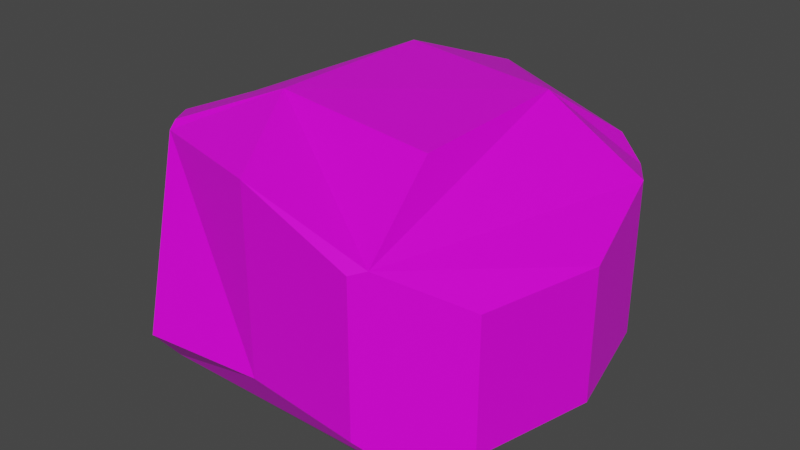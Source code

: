 # Source: rock1.blend  (saved by Blender 2.81.16; exported with 4.5.12 LTS)
import bpy
from mathutils import Matrix  # noqa: F401  (used for matrix-valued properties, if any)

bpy.ops.wm.read_factory_settings(use_empty=True)
scene = bpy.context.scene
scene.name = 'Scene'

# ---- collections
col_collection = bpy.data.collections.new('Collection'); scene.collection.children.link(col_collection)

# ---- images (referenced by path relative to the original .blend; pixels are not part of the script)
import os
ASSET_DIR = os.environ.get("B2B_ASSET_DIR", "")  # directory of the original .blend (textures are referenced by path, not embedded)
HERE = os.path.dirname(os.path.abspath(__file__))  # packed textures are extracted next to this script under _unpacked/

def load_image(name, relpath, width, height, colorspace="sRGB"):
    """Load a texture the original file referenced (path relative to the .blend, or extracted next to this script)."""
    p = next((c for c in (os.path.join(HERE, relpath), os.path.join(ASSET_DIR, relpath)) if relpath and os.path.exists(c)), "")
    if p:
        img = bpy.data.images.load(p, check_existing=True)
        img.name = name
    else:  # same state as the original file: an image datablock whose file is absent (Cycles renders it pink)
        img = bpy.data.images.new(name, width, height)
        img.source = "FILE"
        img.filepath = "//" + (relpath or name)
    img.colorspace_settings.name = colorspace
    return img
img_colorgrid2_png = load_image('colorgrid2.png', 'colorgrid2.png', 1024, 1024, 'sRGB')

# ---- materials (node trees are filled in below, after node groups)
mat_material = bpy.data.materials.new('Material')
mat_material.alpha_threshold = 0.0
mat_material.use_transparent_shadow = False
mat_material.line_color = (0.0, 0.0, 0.0, 1.0)

# ---- material node trees
mat_material.use_nodes = True; mat_material.node_tree.nodes.clear()
_N = mat_material.node_tree.nodes; _L = mat_material.node_tree.links
n0 = _N.new('ShaderNodeOutputMaterial'); n0.name = 'Material Output'; n0.location = (300, 300)
n1 = _N.new('ShaderNodeBsdfPrincipled'); n1.name = 'Principled BSDF'; n1.location = (10, 300)
n1.distribution = 'GGX'
n1.subsurface_method = 'BURLEY'
n1.inputs[2].default_value = 0.4
n1.inputs[3].default_value = 1.45
n1.inputs[27].default_value = (0.0, 0.0, 0.0, 1.0)
n1.inputs[28].default_value = 1.0
n2 = _N.new('ShaderNodeTexImage'); n2.name = 'Image Texture'; n2.location = (-280, 275)
n2.image = img_colorgrid2_png
_L.new(n1.outputs[0], n0.inputs[0])
_L.new(n2.outputs[0], n1.inputs[0])
n0.is_active_output = True

# ---- world
world_world = bpy.data.worlds.new('World'); scene.world = world_world
world_world.use_nodes = True; world_world.node_tree.nodes.clear()
_N = world_world.node_tree.nodes; _L = world_world.node_tree.links
n0 = _N.new('ShaderNodeOutputWorld'); n0.name = 'World Output'; n0.location = (300, 300)
n1 = _N.new('ShaderNodeBackground'); n1.name = 'Background'; n1.location = (10, 300)
n1.inputs[0].default_value = (0.05088, 0.05088, 0.05088, 1.0)
_L.new(n1.outputs[0], n0.inputs[0])
n0.is_active_output = True
world_world.color = (0.05088, 0.05088, 0.05088)
world_world.use_sun_shadow = False
world_world.sun_shadow_jitter_overblur = 0.0

# ---- meshes
me_cube = bpy.data.meshes.new('Cube')
me_cube.from_pydata([(0.7345, 0.7612, -0.01651), (-0.8454, 0.7612, -0.01651), (0.7345, -0.7566, -0.01651), (-0.4274, 0.6638, 1.983), (0.552, 0.4661, 1.991), (0.6733, 1.0, 1.507), (-0.4274, -0.3095, 1.983), (0.552, -0.4456, 1.959), (1.0, 0.6378, 1.442), (0.7963, 1.0, 1.308), (0.8756, 0.859, 0.1357), (0.7963, 1.0, 0.355), (1.0, 0.6378, 0.27), (-1.0, 0.7747, 1.252), (-1.0, 0.7747, 0.2719), (-0.9031, 0.8304, 0.09116), (-0.09352, 1.073, 1.787), (-0.7347, 0.9272, 1.385), (-0.09352, 1.073, 0.355), (-0.8454, -0.7521, -0.01651), (-0.8431, -0.7566, -0.01651), (-0.7214, -1.0, 0.3843), (-0.7214, -0.7692, 1.785), (-0.7532, -0.7056, 1.821), (-1.0, -0.4428, 1.697), (-1.0, -0.4428, 0.2719), (1.0, -0.6545, 1.259), (1.0, -0.6545, 0.27), (0.8159, -0.81, 0.07133), (0.6558, -0.9452, 1.535), (0.5909, -1.0, 0.3843), (0.5909, -1.0, 1.505), (1.157, -0.008345, 1.259), (1.157, -0.008345, 0.27), (-1.157, 0.1646, 1.542), (-1.157, 0.1646, 0.2719), (-0.06527, -0.937, 0.3843), (-0.06527, -0.937, 1.785)], [], [(17, 16, 18, 15, 14, 13), (29, 31, 30, 28, 27, 26), (9, 8, 12, 10, 11), (4, 3, 6, 7), (18, 11, 10, 0, 1, 15), (18, 16, 5, 9, 11), (5, 16, 17, 3, 4), (35, 34, 13, 14), (22, 23, 24, 25, 19, 20, 21), (13, 34, 24, 23, 6, 3, 17), (36, 37, 22, 21), (30, 36, 21, 20, 2, 28), (1, 0, 2, 20, 19), (1, 19, 25, 35, 14, 15), (23, 22, 37, 31, 29, 7, 6), (2, 0, 10, 12, 33, 27, 28), (33, 32, 26, 27), (5, 4, 7, 29, 26, 32, 8, 9), (12, 8, 32, 33), (25, 24, 34, 35), (30, 31, 37, 36)])
_uv = me_cube.uv_layers.new(name='UVMap')
_uv.uv.foreach_set('vector', [0.689, 0.3536, 0.6923, 0.3546, 0.6923, 0.3873, 0.6845, 0.3934, 0.682, 0.3892, 0.682, 0.3567, 0.6069, 0.3858, 0.6088, 0.3865, 0.6088, 0.4185, 0.6021, 0.4257, 0.5966, 0.4211, 0.5966, 0.3985, 0.6711, 0.3185, 0.6806, 0.326, 0.6806, 0.3486, 0.6748, 0.3517, 0.6711, 0.3467, 0.6449, 0.3815, 0.6449, 0.4039, 0.6151, 0.4039, 0.6151, 0.3815, 0.6921, 0.4002, 0.6921, 0.4323, 0.6861, 0.4341, 0.682, 0.4309, 0.682, 0.3948, 0.6849, 0.3934, 0.615, 0.3857, 0.5823, 0.3857, 0.5823, 0.3564, 0.5868, 0.3536, 0.615, 0.3536, 0.6567, 0.4303, 0.6567, 0.4011, 0.6587, 0.3982, 0.6656, 0.4052, 0.6656, 0.4276, 0.6151, 0.3675, 0.6476, 0.3675, 0.6476, 0.3814, 0.6151, 0.3814, 0.5965, 0.427, 0.5949, 0.4278, 0.5823, 0.425, 0.5823, 0.3924, 0.5902, 0.3859, 0.5904, 0.3858, 0.5965, 0.395, 0.6673, 0.3927, 0.6673, 0.3788, 0.6673, 0.3649, 0.6736, 0.3536, 0.6819, 0.3603, 0.6819, 0.3902, 0.6741, 0.3962, 0.6333, 0.3185, 0.6333, 0.3505, 0.6183, 0.3505, 0.6183, 0.3185, 0.678, 0.4014, 0.678, 0.4164, 0.678, 0.4314, 0.6673, 0.4342, 0.6673, 0.3982, 0.6696, 0.3963, 0.5823, 0.3185, 0.6182, 0.3185, 0.6182, 0.353, 0.5826, 0.3535, 0.5823, 0.3529, 0.6997, 0.395, 0.6997, 0.4296, 0.6922, 0.4225, 0.6922, 0.4087, 0.6922, 0.3947, 0.6969, 0.3934, 0.6883, 0.3185, 0.69, 0.3192, 0.69, 0.3342, 0.69, 0.3492, 0.6886, 0.3507, 0.6807, 0.3483, 0.6807, 0.3259, 0.6567, 0.3994, 0.6567, 0.4341, 0.6519, 0.4363, 0.6477, 0.4312, 0.6477, 0.4165, 0.6477, 0.4017, 0.6539, 0.3982, 0.671, 0.3332, 0.6484, 0.3332, 0.6484, 0.3185, 0.671, 0.3185, 0.653, 0.3981, 0.6477, 0.3904, 0.6477, 0.3605, 0.6522, 0.3536, 0.6672, 0.3603, 0.6672, 0.375, 0.6672, 0.3898, 0.6583, 0.3981, 0.671, 0.348, 0.6484, 0.348, 0.6484, 0.3332, 0.671, 0.3332, 0.6151, 0.3536, 0.6476, 0.3536, 0.6476, 0.3675, 0.6151, 0.3675, 0.6483, 0.3185, 0.6483, 0.3505, 0.6333, 0.3505, 0.6333, 0.3185])
me_cube.materials.append(mat_material)
me_cube.use_remesh_preserve_volume = False
me_cube.use_remesh_preserve_attributes = False
me_cube.use_mirror_vertex_groups = False
me_cube.update()

# ---- objects
ob_cube = bpy.data.objects.new('Cube', me_cube)

# ---- transforms, parenting, visibility, modifiers, constraints
ob_cube.location = (0.0, 0.0, 0.0)
ob_cube.scale = (1.0, 1.0, 0.7244)
ob_cube.lock_rotations_4d = False
ob_cube.empty_display_type = 'ARROWS'
ob_cube.lineart.crease_threshold = 0.0

# ---- collection membership
col_collection.objects.link(ob_cube)

# ---- scene / render settings (as saved in the file)
scene.frame_start = 1; scene.frame_end = 250; scene.frame_set(1)
scene.render.engine = 'BLENDER_EEVEE_NEXT'
scene.cycles.use_denoising = False
scene.cycles.samples = 128
scene.cycles.sampling_pattern = 'TABULATED_SOBOL'
scene.cycles.use_adaptive_sampling = False
scene.cycles.use_light_tree = False
scene.view_settings.view_transform = 'Filmic'
bpy.context.view_layer.update()

# ---- added for rendering (the .blend has no active camera and no usable light): camera, sun
cam_auto = bpy.data.cameras.new('AutoCamera')
cam_auto.lens = 50.0
cam_auto.sensor_width = 36.0
cam_auto.clip_end = 1000.0
ob_auto_camera = bpy.data.objects.new('AutoCamera', cam_auto)
scene.collection.objects.link(ob_auto_camera)
ob_auto_camera.location = (3.17392, -3.77223, 3.25436)
ob_auto_camera.rotation_euler = (1.09748, -7.21219e-08, 0.694738)
scene.camera = ob_auto_camera
light_auto_sun = bpy.data.lights.new('AutoSun', 'SUN')
light_auto_sun.energy = 3.0
light_auto_sun.angle = 0.0523599
ob_auto_sun = bpy.data.objects.new('AutoSun', light_auto_sun)
scene.collection.objects.link(ob_auto_sun)
ob_auto_sun.rotation_euler = (0.872665, 0.174533, 0.523599)
bpy.context.view_layer.update()
